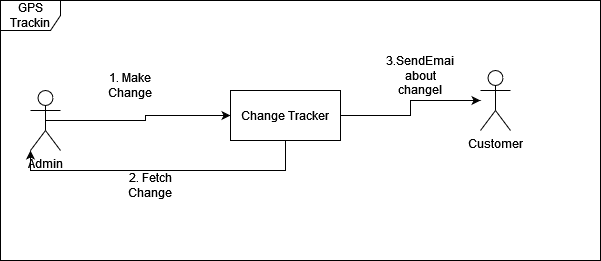

The diagram above was exported from draw.io. Its source (the exported page's mxGraphModel, read from the mxfile embedded in the PNG):
<mxGraphModel dx="1050" dy="503" grid="1" gridSize="10" guides="1" tooltips="1" connect="1" arrows="1" fold="1" page="1" pageScale="1" pageWidth="850" pageHeight="1100" math="0" shadow="0">
  <root>
    <mxCell id="0" />
    <mxCell id="1" parent="0" />
    <mxCell id="s2XruXKqHeXWtQ6DMSJK-1" value="GPS Trackin" style="shape=umlFrame;whiteSpace=wrap;html=1;pointerEvents=0;" vertex="1" parent="1">
      <mxGeometry x="140" y="110" width="600" height="260" as="geometry" />
    </mxCell>
    <mxCell id="s2XruXKqHeXWtQ6DMSJK-4" style="edgeStyle=orthogonalEdgeStyle;rounded=0;orthogonalLoop=1;jettySize=auto;html=1;exitX=0.5;exitY=0.5;exitDx=0;exitDy=0;exitPerimeter=0;entryX=0;entryY=0.5;entryDx=0;entryDy=0;" edge="1" parent="1" source="s2XruXKqHeXWtQ6DMSJK-2" target="s2XruXKqHeXWtQ6DMSJK-3">
      <mxGeometry relative="1" as="geometry" />
    </mxCell>
    <mxCell id="s2XruXKqHeXWtQ6DMSJK-2" value="Admin" style="shape=umlActor;verticalLabelPosition=bottom;verticalAlign=top;html=1;" vertex="1" parent="1">
      <mxGeometry x="170" y="200" width="30" height="60" as="geometry" />
    </mxCell>
    <mxCell id="s2XruXKqHeXWtQ6DMSJK-11" style="edgeStyle=orthogonalEdgeStyle;rounded=0;orthogonalLoop=1;jettySize=auto;html=1;exitX=1;exitY=0.5;exitDx=0;exitDy=0;" edge="1" parent="1" source="s2XruXKqHeXWtQ6DMSJK-3" target="s2XruXKqHeXWtQ6DMSJK-8">
      <mxGeometry relative="1" as="geometry" />
    </mxCell>
    <mxCell id="s2XruXKqHeXWtQ6DMSJK-3" value="Change Tracker" style="html=1;whiteSpace=wrap;" vertex="1" parent="1">
      <mxGeometry x="370" y="200" width="110" height="50" as="geometry" />
    </mxCell>
    <mxCell id="s2XruXKqHeXWtQ6DMSJK-5" value="1. Make Change" style="text;html=1;align=center;verticalAlign=middle;whiteSpace=wrap;rounded=0;" vertex="1" parent="1">
      <mxGeometry x="240" y="180" width="60" height="30" as="geometry" />
    </mxCell>
    <mxCell id="s2XruXKqHeXWtQ6DMSJK-6" style="edgeStyle=orthogonalEdgeStyle;rounded=0;orthogonalLoop=1;jettySize=auto;html=1;exitX=0.5;exitY=1;exitDx=0;exitDy=0;entryX=0;entryY=1;entryDx=0;entryDy=0;entryPerimeter=0;" edge="1" parent="1" source="s2XruXKqHeXWtQ6DMSJK-3" target="s2XruXKqHeXWtQ6DMSJK-2">
      <mxGeometry relative="1" as="geometry" />
    </mxCell>
    <mxCell id="s2XruXKqHeXWtQ6DMSJK-7" value="2. Fetch Change" style="text;html=1;align=center;verticalAlign=middle;whiteSpace=wrap;rounded=0;" vertex="1" parent="1">
      <mxGeometry x="260" y="280" width="60" height="30" as="geometry" />
    </mxCell>
    <mxCell id="s2XruXKqHeXWtQ6DMSJK-8" value="Customer" style="shape=umlActor;verticalLabelPosition=bottom;verticalAlign=top;html=1;outlineConnect=0;" vertex="1" parent="1">
      <mxGeometry x="620" y="180" width="30" height="60" as="geometry" />
    </mxCell>
    <mxCell id="s2XruXKqHeXWtQ6DMSJK-12" value="3.SendEmai about changel" style="text;html=1;align=center;verticalAlign=middle;whiteSpace=wrap;rounded=0;" vertex="1" parent="1">
      <mxGeometry x="530" y="170" width="60" height="30" as="geometry" />
    </mxCell>
  </root>
</mxGraphModel>